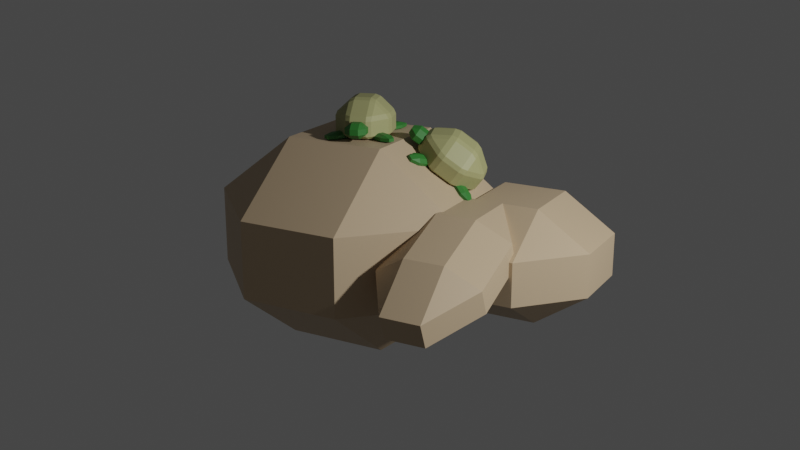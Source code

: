 # Source: turtles.blend  (saved by Blender 2.92.15; exported with 4.5.12 LTS)
import bpy
from mathutils import Matrix  # noqa: F401  (used for matrix-valued properties, if any)

bpy.ops.wm.read_factory_settings(use_empty=True)
scene = bpy.context.scene
scene.name = 'Scene'

# ---- collections
col_collection = bpy.data.collections.new('Collection'); scene.collection.children.link(col_collection)

# ---- materials (node trees are filled in below, after node groups)
mat_material_013 = bpy.data.materials.new('Material.013')
mat_material_013.use_transparent_shadow = False
mat_material_009 = bpy.data.materials.new('Material.009')
mat_material_009.use_transparent_shadow = False
mat_material_010 = bpy.data.materials.new('Material.010')
mat_material_010.use_transparent_shadow = False
mat_material_011 = bpy.data.materials.new('Material.011')
mat_material_011.use_transparent_shadow = False
mat_material_012 = bpy.data.materials.new('Material.012')
mat_material_012.use_transparent_shadow = False

# ---- material node trees
mat_material_013.use_nodes = True; mat_material_013.node_tree.nodes.clear()
_N = mat_material_013.node_tree.nodes; _L = mat_material_013.node_tree.links
n0 = _N.new('ShaderNodeOutputMaterial'); n0.name = 'Material Output'; n0.location = (300, 300)
n1 = _N.new('ShaderNodeBsdfPrincipled'); n1.name = 'Principled BSDF'; n1.location = (10, 300)
n1.distribution = 'GGX'
n1.subsurface_method = 'BURLEY'
n1.inputs[0].default_value = (0.5391, 0.404, 0.2588, 1.0)
n1.inputs[3].default_value = 1.45
n1.inputs[27].default_value = (0.0, 0.0, 0.0, 1.0)
n1.inputs[28].default_value = 1.0
_L.new(n1.outputs[0], n0.inputs[0])
n0.is_active_output = True
mat_material_009.use_nodes = True; mat_material_009.node_tree.nodes.clear()
_N = mat_material_009.node_tree.nodes; _L = mat_material_009.node_tree.links
n0 = _N.new('ShaderNodeBsdfPrincipled'); n0.name = 'Principled BSDF'; n0.location = (10, 300)
n0.distribution = 'GGX'
n0.subsurface_method = 'BURLEY'
n0.inputs[0].default_value = (0.3781, 0.3764, 0.1664, 1.0)
n0.inputs[3].default_value = 1.45
n0.inputs[27].default_value = (0.0, 0.0, 0.0, 1.0)
n0.inputs[28].default_value = 1.0
n1 = _N.new('ShaderNodeOutputMaterial'); n1.name = 'Material Output'; n1.location = (300, 300)
_L.new(n0.outputs[0], n1.inputs[0])
n1.is_active_output = True
mat_material_010.use_nodes = True; mat_material_010.node_tree.nodes.clear()
_N = mat_material_010.node_tree.nodes; _L = mat_material_010.node_tree.links
n0 = _N.new('ShaderNodeBsdfPrincipled'); n0.name = 'Principled BSDF'; n0.location = (10, 300)
n0.distribution = 'GGX'
n0.subsurface_method = 'BURLEY'
n0.inputs[0].default_value = (0.03181, 0.1882, 0.03098, 1.0)
n0.inputs[3].default_value = 1.45
n0.inputs[27].default_value = (0.0, 0.0, 0.0, 1.0)
n0.inputs[28].default_value = 1.0
n1 = _N.new('ShaderNodeOutputMaterial'); n1.name = 'Material Output'; n1.location = (300, 300)
_L.new(n0.outputs[0], n1.inputs[0])
n1.is_active_output = True
mat_material_011.use_nodes = True; mat_material_011.node_tree.nodes.clear()
_N = mat_material_011.node_tree.nodes; _L = mat_material_011.node_tree.links
n0 = _N.new('ShaderNodeBsdfPrincipled'); n0.name = 'Principled BSDF'; n0.location = (10, 300)
n0.distribution = 'GGX'
n0.subsurface_method = 'BURLEY'
n0.inputs[0].default_value = (0.03181, 0.1882, 0.03098, 1.0)
n0.inputs[3].default_value = 1.45
n0.inputs[27].default_value = (0.0, 0.0, 0.0, 1.0)
n0.inputs[28].default_value = 1.0
n1 = _N.new('ShaderNodeOutputMaterial'); n1.name = 'Material Output'; n1.location = (300, 300)
_L.new(n0.outputs[0], n1.inputs[0])
n1.is_active_output = True
mat_material_012.use_nodes = True; mat_material_012.node_tree.nodes.clear()
_N = mat_material_012.node_tree.nodes; _L = mat_material_012.node_tree.links
n0 = _N.new('ShaderNodeBsdfPrincipled'); n0.name = 'Principled BSDF'; n0.location = (10, 300)
n0.distribution = 'GGX'
n0.subsurface_method = 'BURLEY'
n0.inputs[0].default_value = (0.3781, 0.3764, 0.1664, 1.0)
n0.inputs[3].default_value = 1.45
n0.inputs[27].default_value = (0.0, 0.0, 0.0, 1.0)
n0.inputs[28].default_value = 1.0
n1 = _N.new('ShaderNodeOutputMaterial'); n1.name = 'Material Output'; n1.location = (300, 300)
_L.new(n0.outputs[0], n1.inputs[0])
n1.is_active_output = True

# ---- world
world_world = bpy.data.worlds.new('World'); scene.world = world_world
world_world.use_nodes = True; world_world.node_tree.nodes.clear()
_N = world_world.node_tree.nodes; _L = world_world.node_tree.links
n0 = _N.new('ShaderNodeOutputWorld'); n0.name = 'World Output'; n0.location = (300, 300)
n1 = _N.new('ShaderNodeBackground'); n1.name = 'Background'; n1.location = (10, 300)
n1.inputs[0].default_value = (0.05088, 0.05088, 0.05088, 1.0)
_L.new(n1.outputs[0], n0.inputs[0])
n0.is_active_output = True
world_world.color = (0.05088, 0.05088, 0.05088)
world_world.use_sun_shadow = False
world_world.sun_shadow_jitter_overblur = 0.0

# ---- cameras
cam_camera = bpy.data.cameras.new('Camera')
cam_camera.clip_end = 100.0
cam_camera.ortho_scale = 7.314

# ---- lights
light_light = bpy.data.lights.new('Light', 'POINT')
light_light.transmission_factor = 0.0
light_light.energy = 1000.0
light_light.shadow_soft_size = 0.1
light_light.shadow_maximum_resolution = 0.006
light_light.use_absolute_resolution = True

# ---- meshes
me_cube_004 = bpy.data.meshes.new('Cube.004')
me_cube_004.from_pydata([(-0.38, -0.38, -1.0), (-0.38, -1.0, -0.38), (-1.0, -0.38, -0.38), (-0.38, -1.0, 0.38), (-0.38, -0.38, 1.0), (-1.0, -0.38, 0.38), (-0.38, 0.38, -1.0), (-1.0, 0.38, -0.38), (-0.38, 1.0, -0.38), (-0.38, 0.38, 1.0), (-0.38, 1.0, 0.38), (-1.0, 0.38, 0.38), (0.38, -0.38, -1.0), (1.0, -0.38, -0.38), (0.38, -1.0, -0.38), (0.38, -0.38, 1.0), (0.38, -1.0, 0.38), (1.0, -0.38, 0.38), (0.38, 0.38, -1.0), (0.38, 1.0, -0.38), (1.0, 0.38, -0.38), (0.38, 0.38, 1.0), (1.0, 0.38, 0.38), (0.38, 1.0, 0.38)], [], [(14, 16, 3, 1), (20, 22, 17, 13), (21, 9, 4, 15), (2, 5, 11, 7), (8, 10, 23, 19), (0, 1, 2), (3, 4, 5), (6, 7, 8), (9, 10, 11), (12, 13, 14), (15, 16, 17), (18, 19, 20), (21, 22, 23), (6, 0, 2, 7), (1, 3, 5, 2), (4, 9, 11, 5), (10, 8, 7, 11), (18, 6, 8, 19), (9, 21, 23, 10), (22, 20, 19, 23), (12, 18, 20, 13), (21, 15, 17, 22), (16, 14, 13, 17), (0, 12, 14, 1), (15, 4, 3, 16), (6, 18, 12, 0)])
_uv = me_cube_004.uv_layers.new(name='UVMap')
_uv.uv.foreach_set('vector', [0.4525, 0.8275, 0.5475, 0.8275, 0.5475, 0.9225, 0.4525, 0.9225, 0.4525, 0.5775, 0.5475, 0.5775, 0.5475, 0.6725, 0.4525, 0.6725, 0.7025, 0.5775, 0.7975, 0.5775, 0.7975, 0.6725, 0.7025, 0.6725, 0.4525, 0.0775, 0.5475, 0.0775, 0.5475, 0.1725, 0.4525, 0.1725, 0.4525, 0.3275, 0.5475, 0.3275, 0.5475, 0.4225, 0.4525, 0.4225, 0.2025, 0.6725, 0.2025, 0.75, 0.125, 0.6725, 0.5475, 0.9225, 0.625, 0.9225, 0.5475, 1.0, 0.2025, 0.5775, 0.125, 0.5775, 0.2025, 0.5, 0.625, 0.3275, 0.625, 0.3275, 0.5475, 0.25, 0.2975, 0.6725, 0.375, 0.6725, 0.2975, 0.75, 0.625, 0.8275, 0.625, 0.8275, 0.5475, 0.75, 0.2975, 0.5775, 0.2975, 0.5, 0.375, 0.5775, 0.625, 0.5775, 0.625, 0.5775, 0.5475, 0.5, 0.2025, 0.5775, 0.2025, 0.6725, 0.125, 0.6725, 0.125, 0.5775, 0.4525, 0.0, 0.5475, 0.0, 0.5475, 0.0775, 0.4525, 0.0775, 0.625, 0.0775, 0.625, 0.1725, 0.5475, 0.1725, 0.5475, 0.0775, 0.5475, 0.3275, 0.4525, 0.3275, 0.4525, 0.1725, 0.5475, 0.1725, 0.2975, 0.5775, 0.2025, 0.5775, 0.2025, 0.5, 0.2975, 0.5, 0.625, 0.3275, 0.625, 0.4225, 0.5475, 0.4225, 0.5475, 0.3275, 0.5475, 0.5775, 0.4525, 0.5775, 0.4525, 0.4225, 0.5475, 0.4225, 0.2975, 0.6725, 0.2975, 0.5775, 0.4525, 0.5775, 0.4525, 0.6725, 0.7025, 0.5775, 0.7025, 0.6725, 0.5475, 0.6725, 0.5475, 0.5775, 0.5475, 0.8275, 0.4525, 0.8275, 0.4525, 0.6725, 0.5475, 0.6725, 0.2025, 0.6725, 0.2975, 0.6725, 0.2975, 0.75, 0.2025, 0.75, 0.625, 0.8275, 0.625, 0.9225, 0.5475, 0.9225, 0.5475, 0.8275, 0.2025, 0.5775, 0.2975, 0.5775, 0.2975, 0.6725, 0.2025, 0.6725])
me_cube_004.materials.append(mat_material_013)
me_cube_004.use_remesh_fix_poles = True
me_cube_004.use_remesh_preserve_attributes = False
me_cube_004.use_mirror_vertex_groups = False
me_cube_004.update()
me_cube_005 = bpy.data.meshes.new('Cube.005')
me_cube_005.from_pydata([(-0.38, -0.38, -1.0), (-0.38, -1.0, -0.38), (-1.0, -0.38, -0.38), (-0.38, -1.0, 0.38), (-0.38, -0.38, 1.0), (-1.0, -0.38, 0.38), (-0.38, 0.38, -1.0), (-1.0, 0.38, -0.38), (-0.38, 1.0, -0.38), (-0.38, 0.38, 1.0), (-0.38, 1.0, 0.38), (-1.0, 0.38, 0.38), (0.38, -0.38, -1.0), (1.0, -0.38, -0.38), (0.38, -1.0, -0.38), (0.38, -0.38, 1.0), (0.38, -1.0, 0.38), (1.0, -0.38, 0.38), (0.38, 0.38, -1.0), (0.38, 1.0, -0.38), (1.0, 0.38, -0.38), (0.38, 0.38, 1.0), (1.0, 0.38, 0.38), (0.38, 1.0, 0.38)], [], [(14, 16, 3, 1), (20, 22, 17, 13), (21, 9, 4, 15), (2, 5, 11, 7), (8, 10, 23, 19), (0, 1, 2), (3, 4, 5), (6, 7, 8), (9, 10, 11), (12, 13, 14), (15, 16, 17), (18, 19, 20), (21, 22, 23), (6, 0, 2, 7), (1, 3, 5, 2), (4, 9, 11, 5), (10, 8, 7, 11), (18, 6, 8, 19), (9, 21, 23, 10), (22, 20, 19, 23), (12, 18, 20, 13), (21, 15, 17, 22), (16, 14, 13, 17), (0, 12, 14, 1), (15, 4, 3, 16), (6, 18, 12, 0)])
_uv = me_cube_005.uv_layers.new(name='UVMap')
_uv.uv.foreach_set('vector', [0.4525, 0.8275, 0.5475, 0.8275, 0.5475, 0.9225, 0.4525, 0.9225, 0.4525, 0.5775, 0.5475, 0.5775, 0.5475, 0.6725, 0.4525, 0.6725, 0.7025, 0.5775, 0.7975, 0.5775, 0.7975, 0.6725, 0.7025, 0.6725, 0.4525, 0.0775, 0.5475, 0.0775, 0.5475, 0.1725, 0.4525, 0.1725, 0.4525, 0.3275, 0.5475, 0.3275, 0.5475, 0.4225, 0.4525, 0.4225, 0.2025, 0.6725, 0.2025, 0.75, 0.125, 0.6725, 0.5475, 0.9225, 0.625, 0.9225, 0.5475, 1.0, 0.2025, 0.5775, 0.125, 0.5775, 0.2025, 0.5, 0.625, 0.3275, 0.625, 0.3275, 0.5475, 0.25, 0.2975, 0.6725, 0.375, 0.6725, 0.2975, 0.75, 0.625, 0.8275, 0.625, 0.8275, 0.5475, 0.75, 0.2975, 0.5775, 0.2975, 0.5, 0.375, 0.5775, 0.625, 0.5775, 0.625, 0.5775, 0.5475, 0.5, 0.2025, 0.5775, 0.2025, 0.6725, 0.125, 0.6725, 0.125, 0.5775, 0.4525, 0.0, 0.5475, 0.0, 0.5475, 0.0775, 0.4525, 0.0775, 0.625, 0.0775, 0.625, 0.1725, 0.5475, 0.1725, 0.5475, 0.0775, 0.5475, 0.3275, 0.4525, 0.3275, 0.4525, 0.1725, 0.5475, 0.1725, 0.2975, 0.5775, 0.2025, 0.5775, 0.2025, 0.5, 0.2975, 0.5, 0.625, 0.3275, 0.625, 0.4225, 0.5475, 0.4225, 0.5475, 0.3275, 0.5475, 0.5775, 0.4525, 0.5775, 0.4525, 0.4225, 0.5475, 0.4225, 0.2975, 0.6725, 0.2975, 0.5775, 0.4525, 0.5775, 0.4525, 0.6725, 0.7025, 0.5775, 0.7025, 0.6725, 0.5475, 0.6725, 0.5475, 0.5775, 0.5475, 0.8275, 0.4525, 0.8275, 0.4525, 0.6725, 0.5475, 0.6725, 0.2025, 0.6725, 0.2975, 0.6725, 0.2975, 0.75, 0.2025, 0.75, 0.625, 0.8275, 0.625, 0.9225, 0.5475, 0.9225, 0.5475, 0.8275, 0.2025, 0.5775, 0.2975, 0.5775, 0.2975, 0.6725, 0.2025, 0.6725])
me_cube_005.materials.append(mat_material_013)
me_cube_005.use_remesh_fix_poles = True
me_cube_005.use_remesh_preserve_attributes = False
me_cube_005.use_mirror_vertex_groups = False
me_cube_005.update()
me_cube_006 = bpy.data.meshes.new('Cube.006')
me_cube_006.from_pydata([(-0.38, -0.38, -1.0), (-0.38, -1.0, -0.38), (-1.0, -0.38, -0.38), (-0.38, -1.0, 0.38), (-0.38, -0.38, 1.0), (-1.0, -0.38, 0.38), (-0.38, 0.38, -1.0), (-1.0, 0.38, -0.38), (-0.38, 1.0, -0.38), (-0.38, 0.38, 1.0), (-0.38, 1.0, 0.38), (-1.0, 0.38, 0.38), (0.38, -0.38, -1.0), (1.0, -0.38, -0.38), (0.38, -1.0, -0.38), (0.38, -0.38, 1.0), (0.38, -1.0, 0.38), (1.0, -0.38, 0.38), (0.38, 0.38, -1.0), (0.38, 1.0, -0.38), (1.0, 0.38, -0.38), (0.38, 0.38, 1.0), (1.0, 0.38, 0.38), (0.38, 1.0, 0.38)], [], [(14, 16, 3, 1), (20, 22, 17, 13), (21, 9, 4, 15), (2, 5, 11, 7), (8, 10, 23, 19), (0, 1, 2), (3, 4, 5), (6, 7, 8), (9, 10, 11), (12, 13, 14), (15, 16, 17), (18, 19, 20), (21, 22, 23), (6, 0, 2, 7), (1, 3, 5, 2), (4, 9, 11, 5), (10, 8, 7, 11), (18, 6, 8, 19), (9, 21, 23, 10), (22, 20, 19, 23), (12, 18, 20, 13), (21, 15, 17, 22), (16, 14, 13, 17), (0, 12, 14, 1), (15, 4, 3, 16), (6, 18, 12, 0)])
_uv = me_cube_006.uv_layers.new(name='UVMap')
_uv.uv.foreach_set('vector', [0.4525, 0.8275, 0.5475, 0.8275, 0.5475, 0.9225, 0.4525, 0.9225, 0.4525, 0.5775, 0.5475, 0.5775, 0.5475, 0.6725, 0.4525, 0.6725, 0.7025, 0.5775, 0.7975, 0.5775, 0.7975, 0.6725, 0.7025, 0.6725, 0.4525, 0.0775, 0.5475, 0.0775, 0.5475, 0.1725, 0.4525, 0.1725, 0.4525, 0.3275, 0.5475, 0.3275, 0.5475, 0.4225, 0.4525, 0.4225, 0.2025, 0.6725, 0.2025, 0.75, 0.125, 0.6725, 0.5475, 0.9225, 0.625, 0.9225, 0.5475, 1.0, 0.2025, 0.5775, 0.125, 0.5775, 0.2025, 0.5, 0.625, 0.3275, 0.625, 0.3275, 0.5475, 0.25, 0.2975, 0.6725, 0.375, 0.6725, 0.2975, 0.75, 0.625, 0.8275, 0.625, 0.8275, 0.5475, 0.75, 0.2975, 0.5775, 0.2975, 0.5, 0.375, 0.5775, 0.625, 0.5775, 0.625, 0.5775, 0.5475, 0.5, 0.2025, 0.5775, 0.2025, 0.6725, 0.125, 0.6725, 0.125, 0.5775, 0.4525, 0.0, 0.5475, 0.0, 0.5475, 0.0775, 0.4525, 0.0775, 0.625, 0.0775, 0.625, 0.1725, 0.5475, 0.1725, 0.5475, 0.0775, 0.5475, 0.3275, 0.4525, 0.3275, 0.4525, 0.1725, 0.5475, 0.1725, 0.2975, 0.5775, 0.2025, 0.5775, 0.2025, 0.5, 0.2975, 0.5, 0.625, 0.3275, 0.625, 0.4225, 0.5475, 0.4225, 0.5475, 0.3275, 0.5475, 0.5775, 0.4525, 0.5775, 0.4525, 0.4225, 0.5475, 0.4225, 0.2975, 0.6725, 0.2975, 0.5775, 0.4525, 0.5775, 0.4525, 0.6725, 0.7025, 0.5775, 0.7025, 0.6725, 0.5475, 0.6725, 0.5475, 0.5775, 0.5475, 0.8275, 0.4525, 0.8275, 0.4525, 0.6725, 0.5475, 0.6725, 0.2025, 0.6725, 0.2975, 0.6725, 0.2975, 0.75, 0.2025, 0.75, 0.625, 0.8275, 0.625, 0.9225, 0.5475, 0.9225, 0.5475, 0.8275, 0.2025, 0.5775, 0.2975, 0.5775, 0.2975, 0.6725, 0.2025, 0.6725])
me_cube_006.materials.append(mat_material_013)
me_cube_006.use_remesh_fix_poles = True
me_cube_006.use_remesh_preserve_attributes = False
me_cube_006.use_mirror_vertex_groups = False
me_cube_006.update()
me_cube_016 = bpy.data.meshes.new('Cube.016')
me_cube_016.from_pydata([(-4.566, -0.2749, -4.135), (-4.979, 0.4024, -4.003), (-4.66, 0.4024, -4.405), (-2.641, 0.4024, -5.506), (-1.942, 0.4024, -5.66), (-2.198, -0.2749, -5.426), (-4.66, 4.195, -4.405), (-4.979, 4.195, -4.003), (-4.696, 5.352, -3.997), (-4.287, 5.426, -4.423), (-2.78, 8.593, -3.956), (-2.097, 9.072, -3.941), (-2.06, 8.593, -4.349), (-2.785, 7.966, -4.39), (-2.641, 4.195, -5.506), (-2.704, 5.426, -5.286), (-1.957, 5.352, -5.491), (-1.942, 4.195, -5.66), (0.9682, 0.4024, -5.428), (0.513, -0.2749, -5.368), (0.3, 0.4024, -5.611), (2.64, -0.2749, -3.98), (2.781, 0.4024, -4.245), (3.028, 0.4024, -3.831), (0.1819, 8.593, -4.301), (0.1452, 9.072, -3.893), (0.8287, 8.593, -3.878), (0.9115, 7.966, -4.311), (2.745, 5.352, -3.837), (3.028, 4.195, -3.831), (2.781, 4.195, -4.245), (2.413, 5.426, -4.279), (0.2848, 5.352, -5.443), (0.9921, 5.426, -5.206), (0.9682, 4.195, -5.428), (0.3, 4.195, -5.611), (-3.04, 0.4024, -1.07), (-2.585, -0.2749, -1.13), (-2.372, 0.4024, -0.8866), (-4.712, -0.2749, -2.518), (-4.853, 0.4024, -2.253), (-5.1, 0.4024, -2.667), (-2.254, 8.593, -2.198), (-2.217, 9.072, -2.605), (-2.901, 8.593, -2.62), (-2.983, 7.966, -2.187), (-4.817, 5.352, -2.661), (-5.1, 4.195, -2.667), (-4.853, 4.195, -2.253), (-4.485, 5.426, -2.219), (-2.357, 5.352, -1.055), (-3.064, 5.426, -1.292), (-3.04, 4.195, -1.07), (-2.372, 4.195, -0.8866), (2.588, 0.4024, -2.093), (2.494, -0.2749, -2.364), (2.907, 0.4024, -2.495), (0.1261, -0.2749, -1.072), (0.5687, 0.4024, -0.9925), (-0.1299, 0.4024, -0.8385), (0.7083, 8.593, -2.542), (0.02483, 9.072, -2.557), (-0.01186, 8.593, -2.149), (0.713, 7.966, -2.108), (-0.1147, 5.352, -1.007), (-0.1299, 4.195, -0.8385), (0.5687, 4.195, -0.9925), (0.6324, 5.426, -1.213), (2.624, 5.352, -2.501), (2.215, 5.426, -2.075), (2.588, 4.195, -2.093), (2.907, 4.195, -2.495)], [], [(4, 17, 35, 20), (62, 42, 50, 64), (30, 22, 18, 34), (9, 13, 15), (27, 31, 33), (44, 10, 8, 46), (26, 60, 68, 28), (66, 58, 54, 70), (41, 47, 7, 1), (61, 25, 11, 43), (23, 29, 71, 56), (48, 40, 36, 52), (63, 67, 69), (45, 49, 51), (59, 65, 53, 38), (12, 24, 32, 16), (2, 6, 14, 3), (0, 1, 2), (3, 4, 5), (6, 7, 8, 9), (10, 11, 12, 13), (14, 15, 16, 17), (18, 19, 20), (21, 22, 23), (24, 25, 26, 27), (28, 29, 30, 31), (32, 33, 34, 35), (36, 37, 38), (39, 40, 41), (42, 43, 44, 45), (46, 47, 48, 49), (50, 51, 52, 53), (54, 55, 56), (57, 58, 59), (60, 61, 62, 63), (64, 65, 66, 67), (68, 69, 70, 71), (2, 3, 5, 0), (14, 6, 9, 15), (8, 10, 13, 9), (12, 16, 15, 13), (18, 22, 21, 19), (32, 24, 27, 33), (26, 28, 31, 27), (30, 34, 33, 31), (36, 40, 39, 37), (50, 42, 45, 51), (44, 46, 49, 45), (48, 52, 51, 49), (54, 58, 57, 55), (68, 60, 63, 69), (62, 64, 67, 63), (66, 70, 69, 67), (4, 20, 19, 5), (1, 7, 6, 2), (17, 4, 3, 14), (11, 25, 24, 12), (35, 17, 16, 32), (29, 23, 22, 30), (20, 35, 34, 18), (23, 56, 55, 21), (25, 61, 60, 26), (71, 29, 28, 68), (65, 59, 58, 66), (56, 71, 70, 54), (59, 38, 37, 57), (61, 43, 42, 62), (53, 65, 64, 50), (47, 41, 40, 48), (38, 53, 52, 36), (41, 1, 0, 39), (43, 11, 10, 44), (7, 47, 46, 8), (0, 5, 19, 21, 55, 57, 37, 39)])
_uv = me_cube_016.uv_layers.new(name='UVMap')
_uv.uv.foreach_set('vector', [0.465, 0.09, 0.535, 0.09, 0.535, 0.16, 0.465, 0.16, 0.6848, 0.59, 0.6848, 0.66, 0.5652, 0.66, 0.5652, 0.59, 0.535, 0.3098, 0.465, 0.3098, 0.465, 0.1902, 0.535, 0.1902, 0.5577, 0.9327, 0.6046, 0.9327, 0.5577, 0.9796, 0.6148, 0.3173, 0.6148, 0.3173, 0.5679, 0.2704, 0.6162, 0.84, 0.6162, 0.91, 0.5563, 0.91, 0.5563, 0.84, 0.6162, 0.34, 0.6162, 0.41, 0.5563, 0.41, 0.5563, 0.34, 0.535, 0.5598, 0.465, 0.5598, 0.465, 0.4402, 0.535, 0.4402, 0.465, 0.84, 0.535, 0.84, 0.535, 0.91, 0.465, 0.91, 0.715, 0.59, 0.785, 0.59, 0.785, 0.66, 0.715, 0.66, 0.465, 0.34, 0.535, 0.34, 0.535, 0.41, 0.465, 0.41, 0.535, 0.8098, 0.465, 0.8098, 0.465, 0.6902, 0.535, 0.6902, 0.6148, 0.5673, 0.6148, 0.5673, 0.5679, 0.5204, 0.6148, 0.8173, 0.6148, 0.8173, 0.5679, 0.7704, 0.465, 0.59, 0.535, 0.59, 0.535, 0.66, 0.465, 0.66, 0.6162, 0.09, 0.6162, 0.16, 0.5563, 0.16, 0.5563, 0.09, 0.465, 0.008839, 0.535, 0.008839, 0.535, 0.06866, 0.465, 0.06866, 0.4525, 0.8417, 0.4525, 0.91, 0.4525, 0.8261, 0.4525, 0.1739, 0.4525, 0.09, 0.4525, 0.1174, 0.535, 0.008839, 0.535, 0.0, 0.5475, 0.0, 0.5475, 0.01531, 0.6203, 0.9142, 0.625, 0.9225, 0.6162, 0.9313, 0.6097, 0.9378, 0.535, 0.06866, 0.5475, 0.0775, 0.5475, 0.09, 0.5475, 0.09, 0.465, 0.1902, 0.4525, 0.1977, 0.465, 0.16, 0.4525, 0.3356, 0.465, 0.3098, 0.465, 0.34, 0.6162, 0.16, 0.625, 0.16, 0.625, 0.1725, 0.6097, 0.1725, 0.5563, 0.3312, 0.535, 0.3275, 0.535, 0.3275, 0.5475, 0.2969, 0.5563, 0.16, 0.5475, 0.1725, 0.535, 0.1725, 0.535, 0.1725, 0.465, 0.6902, 0.4525, 0.6644, 0.465, 0.66, 0.4525, 0.8023, 0.465, 0.8098, 0.465, 0.84, 0.6268, 0.8187, 0.625, 0.84, 0.625, 0.84, 0.6097, 0.8275, 0.5563, 0.84, 0.5475, 0.84, 0.535, 0.8275, 0.5475, 0.8275, 0.5563, 0.6688, 0.5475, 0.7031, 0.535, 0.6725, 0.535, 0.6725, 0.465, 0.4402, 0.4525, 0.4291, 0.465, 0.41, 0.4525, 0.5709, 0.465, 0.5598, 0.465, 0.59, 0.6162, 0.41, 0.625, 0.41, 0.625, 0.4225, 0.6097, 0.4225, 0.5563, 0.5812, 0.535, 0.5775, 0.535, 0.5775, 0.5475, 0.5469, 0.5563, 0.41, 0.5475, 0.4225, 0.535, 0.4225, 0.535, 0.4225, 0.4525, 0.8261, 0.4525, 0.1739, 0.4525, 0.1583, 0.4525, 0.8417, 0.535, 0.06866, 0.535, 0.008839, 0.5475, 0.01531, 0.5475, 0.06219, 0.5563, 0.91, 0.6162, 0.91, 0.6046, 0.9327, 0.5577, 0.9327, 0.6162, 0.9313, 0.5563, 0.9912, 0.5577, 0.9796, 0.6046, 0.9327, 0.465, 0.1902, 0.465, 0.3098, 0.4525, 0.3356, 0.4525, 0.1977, 0.5563, 0.16, 0.6162, 0.16, 0.6097, 0.1725, 0.5628, 0.1725, 0.6162, 0.34, 0.5563, 0.34, 0.5628, 0.3275, 0.6097, 0.3275, 0.535, 0.3098, 0.535, 0.1902, 0.5475, 0.2031, 0.5475, 0.2969, 0.465, 0.6902, 0.465, 0.8098, 0.4525, 0.8023, 0.4525, 0.6644, 0.5652, 0.66, 0.6848, 0.66, 0.6719, 0.6725, 0.5781, 0.6725, 0.6162, 0.84, 0.5563, 0.84, 0.5628, 0.8275, 0.6097, 0.8275, 0.535, 0.8098, 0.535, 0.6902, 0.5475, 0.7031, 0.5475, 0.7969, 0.465, 0.4402, 0.465, 0.5598, 0.4525, 0.5709, 0.4525, 0.4291, 0.5563, 0.41, 0.6162, 0.41, 0.6097, 0.4225, 0.5628, 0.4225, 0.6848, 0.59, 0.5652, 0.59, 0.5781, 0.5775, 0.6719, 0.5775, 0.535, 0.5598, 0.535, 0.4402, 0.5475, 0.4531, 0.5475, 0.5469, 0.465, 0.09, 0.465, 0.16, 0.4525, 0.1977, 0.4525, 0.1583, 0.465, 0.0, 0.535, 0.0, 0.535, 0.008839, 0.465, 0.008839, 0.535, 0.09, 0.465, 0.09, 0.465, 0.06866, 0.535, 0.06866, 0.625, 0.09, 0.625, 0.16, 0.6162, 0.16, 0.6162, 0.09, 0.535, 0.16, 0.535, 0.09, 0.5563, 0.09, 0.5563, 0.16, 0.535, 0.34, 0.465, 0.34, 0.465, 0.3098, 0.535, 0.3098, 0.465, 0.16, 0.535, 0.16, 0.535, 0.1902, 0.465, 0.1902, 0.465, 0.34, 0.465, 0.41, 0.4525, 0.4291, 0.4525, 0.3356, 0.625, 0.34, 0.625, 0.41, 0.6162, 0.41, 0.6162, 0.34, 0.535, 0.41, 0.535, 0.34, 0.5563, 0.34, 0.5563, 0.41, 0.535, 0.59, 0.465, 0.59, 0.465, 0.5598, 0.535, 0.5598, 0.465, 0.41, 0.535, 0.41, 0.535, 0.4402, 0.465, 0.4402, 0.465, 0.59, 0.465, 0.66, 0.4525, 0.6644, 0.4525, 0.5709, 0.715, 0.59, 0.715, 0.66, 0.6848, 0.66, 0.6848, 0.59, 0.535, 0.66, 0.535, 0.59, 0.5652, 0.59, 0.5652, 0.66, 0.535, 0.84, 0.465, 0.84, 0.465, 0.8098, 0.535, 0.8098, 0.465, 0.66, 0.535, 0.66, 0.535, 0.6902, 0.465, 0.6902, 0.465, 0.84, 0.465, 0.91, 0.4525, 0.8417, 0.4525, 0.8023, 0.625, 0.84, 0.625, 0.91, 0.6162, 0.91, 0.6162, 0.84, 0.535, 0.91, 0.535, 0.84, 0.5563, 0.84, 0.5563, 0.91, 0.4525, 0.8417, 0.4525, 0.1583, 0.4525, 0.1977, 0.4525, 0.3356, 0.4525, 0.4291, 0.4525, 0.5709, 0.4525, 0.6644, 0.4525, 0.8023])
me_cube_016.materials.append(mat_material_009)
me_cube_016.use_remesh_fix_poles = True
me_cube_016.use_remesh_preserve_attributes = False
me_cube_016.use_mirror_vertex_groups = False
me_cube_016.update()
me_cube_017 = bpy.data.meshes.new('Cube.017')
me_cube_017.from_pydata([(1.183, -0.4, -4.008), (2.038, -1.0, -4.438), (2.469, -0.4, -4.234), (3.178, -1.0, -5.013), (4.033, -0.4, -5.444), (3.609, -0.4, -4.809), (1.183, 0.4, -4.008), (2.469, 0.4, -4.234), (2.038, 1.0, -4.438), (4.033, 0.4, -5.444), (3.178, 1.0, -5.013), (3.609, 0.4, -4.809), (0.6084, -0.4, -4.28), (1.033, -0.4, -4.915), (1.463, -1.0, -4.711), (3.459, -0.4, -5.716), (2.604, -1.0, -5.285), (2.173, -0.4, -5.489), (0.6084, 0.4, -4.28), (1.463, 1.0, -4.711), (1.033, 0.4, -4.915), (3.459, 0.4, -5.716), (2.173, 0.4, -5.489), (2.604, 1.0, -5.285), (3.757, -0.4, -0.8419), (2.875, -1.0, -1.26), (3.293, -0.4, -1.47), (1.699, -1.0, -1.817), (0.8176, -0.4, -2.234), (2.117, -0.4, -2.027), (3.757, 0.4, -0.8419), (3.293, 0.4, -1.47), (2.875, 1.0, -1.26), (0.8176, 0.4, -2.234), (1.699, 1.0, -1.817), (2.117, 0.4, -2.027), (3.2, -0.4, -0.5613), (1.9, -0.4, -0.7686), (2.318, -1.0, -0.979), (0.2606, -0.4, -1.954), (1.142, -1.0, -1.536), (0.7247, -0.4, -1.326), (3.2, 0.4, -0.5613), (2.318, 1.0, -0.979), (1.9, 0.4, -0.7686), (0.2606, 0.4, -1.954), (0.7247, 0.4, -1.326), (1.142, 1.0, -1.536), (-3.062, -0.4, -2.385), (-3.917, -1.0, -1.954), (-4.348, -0.4, -2.158), (-5.057, -1.0, -1.38), (-5.912, -0.4, -0.9494), (-5.488, -0.4, -1.584), (-3.062, 0.4, -2.385), (-4.348, 0.4, -2.158), (-3.917, 1.0, -1.954), (-5.912, 0.4, -0.9494), (-5.057, 1.0, -1.38), (-5.488, 0.4, -1.584), (-2.488, -0.4, -2.113), (-2.912, -0.4, -1.478), (-3.343, -1.0, -1.682), (-5.338, -0.4, -0.6773), (-4.483, -1.0, -1.108), (-4.052, -0.4, -0.904), (-2.488, 0.4, -2.113), (-3.343, 1.0, -1.682), (-2.912, 0.4, -1.478), (-5.338, 0.4, -0.6773), (-4.052, 0.4, -0.904), (-4.483, 1.0, -1.108), (-5.636, -0.4, -5.551), (-4.754, -1.0, -5.133), (-5.172, -0.4, -4.923), (-3.579, -1.0, -4.576), (-2.697, -0.4, -4.159), (-3.996, -0.4, -4.366), (-5.636, 0.4, -5.551), (-5.172, 0.4, -4.923), (-4.754, 1.0, -5.133), (-2.697, 0.4, -4.159), (-3.579, 1.0, -4.576), (-3.996, 0.4, -4.366), (-5.079, -0.4, -5.832), (-3.78, -0.4, -5.624), (-4.197, -1.0, -5.414), (-2.14, -0.4, -4.439), (-3.022, -1.0, -4.857), (-2.604, -0.4, -5.067), (-5.079, 0.4, -5.832), (-4.197, 1.0, -5.414), (-3.78, 0.4, -5.624), (-2.14, 0.4, -4.439), (-2.604, 0.4, -5.067), (-3.022, 1.0, -4.857)], [], [(14, 16, 3, 1), (20, 22, 17, 13), (21, 9, 4, 15), (2, 5, 11, 7), (8, 10, 23, 19), (0, 1, 2), (3, 4, 5), (6, 7, 8), (9, 10, 11), (12, 13, 14), (15, 16, 17), (18, 19, 20), (21, 22, 23), (6, 0, 2, 7), (1, 3, 5, 2), (4, 9, 11, 5), (10, 8, 7, 11), (18, 6, 8, 19), (9, 21, 23, 10), (22, 20, 19, 23), (12, 18, 20, 13), (21, 15, 17, 22), (16, 14, 13, 17), (0, 12, 14, 1), (15, 4, 3, 16), (6, 18, 12, 0), (38, 40, 27, 25), (44, 46, 41, 37), (45, 33, 28, 39), (26, 29, 35, 31), (32, 34, 47, 43), (24, 25, 26), (27, 28, 29), (30, 31, 32), (33, 34, 35), (36, 37, 38), (39, 40, 41), (42, 43, 44), (45, 46, 47), (30, 24, 26, 31), (25, 27, 29, 26), (28, 33, 35, 29), (34, 32, 31, 35), (42, 30, 32, 43), (33, 45, 47, 34), (46, 44, 43, 47), (36, 42, 44, 37), (45, 39, 41, 46), (40, 38, 37, 41), (24, 36, 38, 25), (39, 28, 27, 40), (30, 42, 36, 24), (62, 64, 51, 49), (68, 70, 65, 61), (69, 57, 52, 63), (50, 53, 59, 55), (56, 58, 71, 67), (48, 49, 50), (51, 52, 53), (54, 55, 56), (57, 58, 59), (60, 61, 62), (63, 64, 65), (66, 67, 68), (69, 70, 71), (54, 48, 50, 55), (49, 51, 53, 50), (52, 57, 59, 53), (58, 56, 55, 59), (66, 54, 56, 67), (57, 69, 71, 58), (70, 68, 67, 71), (60, 66, 68, 61), (69, 63, 65, 70), (64, 62, 61, 65), (48, 60, 62, 49), (63, 52, 51, 64), (54, 66, 60, 48), (86, 88, 75, 73), (92, 94, 89, 85), (93, 81, 76, 87), (74, 77, 83, 79), (80, 82, 95, 91), (72, 73, 74), (75, 76, 77), (78, 79, 80), (81, 82, 83), (84, 85, 86), (87, 88, 89), (90, 91, 92), (93, 94, 95), (78, 72, 74, 79), (73, 75, 77, 74), (76, 81, 83, 77), (82, 80, 79, 83), (90, 78, 80, 91), (81, 93, 95, 82), (94, 92, 91, 95), (84, 90, 92, 85), (93, 87, 89, 94), (88, 86, 85, 89), (72, 84, 86, 73), (87, 76, 75, 88), (78, 90, 84, 72)])
_uv = me_cube_017.uv_layers.new(name='UVMap')
_uv.uv.foreach_set('vector', [0.45, 0.825, 0.55, 0.825, 0.55, 0.925, 0.45, 0.925, 0.45, 0.575, 0.55, 0.575, 0.55, 0.675, 0.45, 0.675, 0.7, 0.575, 0.8, 0.575, 0.8, 0.675, 0.7, 0.675, 0.45, 0.075, 0.55, 0.075, 0.55, 0.175, 0.45, 0.175, 0.45, 0.325, 0.55, 0.325, 0.55, 0.425, 0.45, 0.425, 0.2, 0.675, 0.2, 0.75, 0.125, 0.675, 0.55, 0.925, 0.625, 0.925, 0.55, 1.0, 0.2, 0.575, 0.125, 0.575, 0.2, 0.5, 0.625, 0.325, 0.625, 0.325, 0.55, 0.25, 0.3, 0.675, 0.375, 0.675, 0.3, 0.75, 0.625, 0.825, 0.625, 0.825, 0.55, 0.75, 0.3, 0.575, 0.3, 0.5, 0.375, 0.575, 0.625, 0.575, 0.625, 0.575, 0.55, 0.5, 0.2, 0.575, 0.2, 0.675, 0.125, 0.675, 0.125, 0.575, 0.45, 0.0, 0.55, 0.0, 0.55, 0.075, 0.45, 0.075, 0.625, 0.075, 0.625, 0.175, 0.55, 0.175, 0.55, 0.075, 0.55, 0.325, 0.45, 0.325, 0.45, 0.175, 0.55, 0.175, 0.3, 0.575, 0.2, 0.575, 0.2, 0.5, 0.3, 0.5, 0.625, 0.325, 0.625, 0.425, 0.55, 0.425, 0.55, 0.325, 0.55, 0.575, 0.45, 0.575, 0.45, 0.425, 0.55, 0.425, 0.3, 0.675, 0.3, 0.575, 0.45, 0.575, 0.45, 0.675, 0.7, 0.575, 0.7, 0.675, 0.55, 0.675, 0.55, 0.575, 0.55, 0.825, 0.45, 0.825, 0.45, 0.675, 0.55, 0.675, 0.2, 0.675, 0.3, 0.675, 0.3, 0.75, 0.2, 0.75, 0.625, 0.825, 0.625, 0.925, 0.55, 0.925, 0.55, 0.825, 0.2, 0.575, 0.3, 0.575, 0.3, 0.675, 0.2, 0.675, 0.45, 0.825, 0.55, 0.825, 0.55, 0.925, 0.45, 0.925, 0.45, 0.575, 0.55, 0.575, 0.55, 0.675, 0.45, 0.675, 0.7, 0.575, 0.8, 0.575, 0.8, 0.675, 0.7, 0.675, 0.45, 0.075, 0.55, 0.075, 0.55, 0.175, 0.45, 0.175, 0.45, 0.325, 0.55, 0.325, 0.55, 0.425, 0.45, 0.425, 0.2, 0.675, 0.2, 0.75, 0.125, 0.675, 0.55, 0.925, 0.625, 0.925, 0.55, 1.0, 0.2, 0.575, 0.125, 0.575, 0.2, 0.5, 0.625, 0.325, 0.625, 0.325, 0.55, 0.25, 0.3, 0.675, 0.375, 0.675, 0.3, 0.75, 0.625, 0.825, 0.625, 0.825, 0.55, 0.75, 0.3, 0.575, 0.3, 0.5, 0.375, 0.575, 0.625, 0.575, 0.625, 0.575, 0.55, 0.5, 0.2, 0.575, 0.2, 0.675, 0.125, 0.675, 0.125, 0.575, 0.45, 0.0, 0.55, 0.0, 0.55, 0.075, 0.45, 0.075, 0.625, 0.075, 0.625, 0.175, 0.55, 0.175, 0.55, 0.075, 0.55, 0.325, 0.45, 0.325, 0.45, 0.175, 0.55, 0.175, 0.3, 0.575, 0.2, 0.575, 0.2, 0.5, 0.3, 0.5, 0.625, 0.325, 0.625, 0.425, 0.55, 0.425, 0.55, 0.325, 0.55, 0.575, 0.45, 0.575, 0.45, 0.425, 0.55, 0.425, 0.3, 0.675, 0.3, 0.575, 0.45, 0.575, 0.45, 0.675, 0.7, 0.575, 0.7, 0.675, 0.55, 0.675, 0.55, 0.575, 0.55, 0.825, 0.45, 0.825, 0.45, 0.675, 0.55, 0.675, 0.2, 0.675, 0.3, 0.675, 0.3, 0.75, 0.2, 0.75, 0.625, 0.825, 0.625, 0.925, 0.55, 0.925, 0.55, 0.825, 0.2, 0.575, 0.3, 0.575, 0.3, 0.675, 0.2, 0.675, 0.45, 0.825, 0.55, 0.825, 0.55, 0.925, 0.45, 0.925, 0.45, 0.575, 0.55, 0.575, 0.55, 0.675, 0.45, 0.675, 0.7, 0.575, 0.8, 0.575, 0.8, 0.675, 0.7, 0.675, 0.45, 0.075, 0.55, 0.075, 0.55, 0.175, 0.45, 0.175, 0.45, 0.325, 0.55, 0.325, 0.55, 0.425, 0.45, 0.425, 0.2, 0.675, 0.2, 0.75, 0.125, 0.675, 0.55, 0.925, 0.625, 0.925, 0.55, 1.0, 0.2, 0.575, 0.125, 0.575, 0.2, 0.5, 0.625, 0.325, 0.625, 0.325, 0.55, 0.25, 0.3, 0.675, 0.375, 0.675, 0.3, 0.75, 0.625, 0.825, 0.625, 0.825, 0.55, 0.75, 0.3, 0.575, 0.3, 0.5, 0.375, 0.575, 0.625, 0.575, 0.625, 0.575, 0.55, 0.5, 0.2, 0.575, 0.2, 0.675, 0.125, 0.675, 0.125, 0.575, 0.45, 0.0, 0.55, 0.0, 0.55, 0.075, 0.45, 0.075, 0.625, 0.075, 0.625, 0.175, 0.55, 0.175, 0.55, 0.075, 0.55, 0.325, 0.45, 0.325, 0.45, 0.175, 0.55, 0.175, 0.3, 0.575, 0.2, 0.575, 0.2, 0.5, 0.3, 0.5, 0.625, 0.325, 0.625, 0.425, 0.55, 0.425, 0.55, 0.325, 0.55, 0.575, 0.45, 0.575, 0.45, 0.425, 0.55, 0.425, 0.3, 0.675, 0.3, 0.575, 0.45, 0.575, 0.45, 0.675, 0.7, 0.575, 0.7, 0.675, 0.55, 0.675, 0.55, 0.575, 0.55, 0.825, 0.45, 0.825, 0.45, 0.675, 0.55, 0.675, 0.2, 0.675, 0.3, 0.675, 0.3, 0.75, 0.2, 0.75, 0.625, 0.825, 0.625, 0.925, 0.55, 0.925, 0.55, 0.825, 0.2, 0.575, 0.3, 0.575, 0.3, 0.675, 0.2, 0.675, 0.45, 0.825, 0.55, 0.825, 0.55, 0.925, 0.45, 0.925, 0.45, 0.575, 0.55, 0.575, 0.55, 0.675, 0.45, 0.675, 0.7, 0.575, 0.8, 0.575, 0.8, 0.675, 0.7, 0.675, 0.45, 0.075, 0.55, 0.075, 0.55, 0.175, 0.45, 0.175, 0.45, 0.325, 0.55, 0.325, 0.55, 0.425, 0.45, 0.425, 0.2, 0.675, 0.2, 0.75, 0.125, 0.675, 0.55, 0.925, 0.625, 0.925, 0.55, 1.0, 0.2, 0.575, 0.125, 0.575, 0.2, 0.5, 0.625, 0.325, 0.625, 0.325, 0.55, 0.25, 0.3, 0.675, 0.375, 0.675, 0.3, 0.75, 0.625, 0.825, 0.625, 0.825, 0.55, 0.75, 0.3, 0.575, 0.3, 0.5, 0.375, 0.575, 0.625, 0.575, 0.625, 0.575, 0.55, 0.5, 0.2, 0.575, 0.2, 0.675, 0.125, 0.675, 0.125, 0.575, 0.45, 0.0, 0.55, 0.0, 0.55, 0.075, 0.45, 0.075, 0.625, 0.075, 0.625, 0.175, 0.55, 0.175, 0.55, 0.075, 0.55, 0.325, 0.45, 0.325, 0.45, 0.175, 0.55, 0.175, 0.3, 0.575, 0.2, 0.575, 0.2, 0.5, 0.3, 0.5, 0.625, 0.325, 0.625, 0.425, 0.55, 0.425, 0.55, 0.325, 0.55, 0.575, 0.45, 0.575, 0.45, 0.425, 0.55, 0.425, 0.3, 0.675, 0.3, 0.575, 0.45, 0.575, 0.45, 0.675, 0.7, 0.575, 0.7, 0.675, 0.55, 0.675, 0.55, 0.575, 0.55, 0.825, 0.45, 0.825, 0.45, 0.675, 0.55, 0.675, 0.2, 0.675, 0.3, 0.675, 0.3, 0.75, 0.2, 0.75, 0.625, 0.825, 0.625, 0.925, 0.55, 0.925, 0.55, 0.825, 0.2, 0.575, 0.3, 0.575, 0.3, 0.675, 0.2, 0.675])
me_cube_017.materials.append(mat_material_010)
me_cube_017.use_remesh_fix_poles = True
me_cube_017.use_remesh_preserve_attributes = False
me_cube_017.use_mirror_vertex_groups = False
me_cube_017.update()
me_cube_018 = bpy.data.meshes.new('Cube.018')
me_cube_018.from_pydata([(-1.828, 0.3776, -0.8235), (-2.761, 1.569, -0.8435), (-1.788, 1.569, -1.27), (-2.761, 3.029, -0.8435), (-1.828, 4.22, -0.8235), (-1.788, 3.029, -1.27), (-0.6833, 0.3776, -0.7988), (-0.6431, 1.569, -1.245), (0.2503, 1.569, -0.7788), (-0.6833, 4.22, -0.7988), (0.2503, 3.029, -0.7788), (-0.6431, 3.029, -1.245), (-1.877, 0.3776, -0.2761), (-1.917, 1.569, 0.1704), (-2.811, 1.569, -0.2962), (-1.877, 4.22, -0.2761), (-2.811, 3.029, -0.2962), (-1.917, 3.029, 0.1704), (-0.7326, 0.3776, -0.2515), (0.201, 1.569, -0.2315), (-0.7728, 1.569, 0.195), (-0.7326, 4.22, -0.2515), (-0.7728, 3.029, 0.195), (0.201, 3.029, -0.2315)], [], [(14, 16, 3, 1), (20, 22, 17, 13), (21, 9, 4, 15), (2, 5, 11, 7), (8, 10, 23, 19), (0, 1, 2), (3, 4, 5), (6, 7, 8), (9, 10, 11), (12, 13, 14), (15, 16, 17), (18, 19, 20), (21, 22, 23), (6, 0, 2, 7), (1, 3, 5, 2), (4, 9, 11, 5), (10, 8, 7, 11), (18, 6, 8, 19), (9, 21, 23, 10), (22, 20, 19, 23), (12, 18, 20, 13), (21, 15, 17, 22), (16, 14, 13, 17), (0, 12, 14, 1), (15, 4, 3, 16), (6, 18, 12, 0)])
_uv = me_cube_018.uv_layers.new(name='UVMap')
_uv.uv.foreach_set('vector', [0.4525, 0.8275, 0.5475, 0.8275, 0.5475, 0.9225, 0.4525, 0.9225, 0.4525, 0.5775, 0.5475, 0.5775, 0.5475, 0.6725, 0.4525, 0.6725, 0.7025, 0.5775, 0.7975, 0.5775, 0.7975, 0.6725, 0.7025, 0.6725, 0.4525, 0.0775, 0.5475, 0.0775, 0.5475, 0.1725, 0.4525, 0.1725, 0.4525, 0.3275, 0.5475, 0.3275, 0.5475, 0.4225, 0.4525, 0.4225, 0.2025, 0.6725, 0.2025, 0.75, 0.125, 0.6725, 0.5475, 0.9225, 0.625, 0.9225, 0.5475, 1.0, 0.2025, 0.5775, 0.125, 0.5775, 0.2025, 0.5, 0.625, 0.3275, 0.625, 0.3275, 0.5475, 0.25, 0.2975, 0.6725, 0.375, 0.6725, 0.2975, 0.75, 0.625, 0.8275, 0.625, 0.8275, 0.5475, 0.75, 0.2975, 0.5775, 0.2975, 0.5, 0.375, 0.5775, 0.625, 0.5775, 0.625, 0.5775, 0.5475, 0.5, 0.2025, 0.5775, 0.2025, 0.6725, 0.125, 0.6725, 0.125, 0.5775, 0.4525, 0.0, 0.5475, 0.0, 0.5475, 0.0775, 0.4525, 0.0775, 0.625, 0.0775, 0.625, 0.1725, 0.5475, 0.1725, 0.5475, 0.0775, 0.5475, 0.3275, 0.4525, 0.3275, 0.4525, 0.1725, 0.5475, 0.1725, 0.2975, 0.5775, 0.2025, 0.5775, 0.2025, 0.5, 0.2975, 0.5, 0.625, 0.3275, 0.625, 0.4225, 0.5475, 0.4225, 0.5475, 0.3275, 0.5475, 0.5775, 0.4525, 0.5775, 0.4525, 0.4225, 0.5475, 0.4225, 0.2975, 0.6725, 0.2975, 0.5775, 0.4525, 0.5775, 0.4525, 0.6725, 0.7025, 0.5775, 0.7025, 0.6725, 0.5475, 0.6725, 0.5475, 0.5775, 0.5475, 0.8275, 0.4525, 0.8275, 0.4525, 0.6725, 0.5475, 0.6725, 0.2025, 0.6725, 0.2975, 0.6725, 0.2975, 0.75, 0.2025, 0.75, 0.625, 0.8275, 0.625, 0.9225, 0.5475, 0.9225, 0.5475, 0.8275, 0.2025, 0.5775, 0.2975, 0.5775, 0.2975, 0.6725, 0.2025, 0.6725])
me_cube_018.materials.append(mat_material_010)
me_cube_018.use_remesh_fix_poles = True
me_cube_018.use_remesh_preserve_attributes = False
me_cube_018.use_mirror_vertex_groups = False
me_cube_018.update()
me_cube_019 = bpy.data.meshes.new('Cube.019')
me_cube_019.from_pydata([(-1.828, 0.3776, -0.8235), (-2.761, 1.569, -0.8435), (-1.788, 1.569, -1.27), (-2.761, 3.029, -0.8435), (-1.828, 4.22, -0.8235), (-1.788, 3.029, -1.27), (-0.6833, 0.3776, -0.7988), (-0.6431, 1.569, -1.245), (0.2503, 1.569, -0.7788), (-0.6833, 4.22, -0.7988), (0.2503, 3.029, -0.7788), (-0.6431, 3.029, -1.245), (-1.877, 0.3776, -0.2761), (-1.917, 1.569, 0.1704), (-2.811, 1.569, -0.2962), (-1.877, 4.22, -0.2761), (-2.811, 3.029, -0.2962), (-1.917, 3.029, 0.1704), (-0.7326, 0.3776, -0.2515), (0.201, 1.569, -0.2315), (-0.7728, 1.569, 0.195), (-0.7326, 4.22, -0.2515), (-0.7728, 3.029, 0.195), (0.201, 3.029, -0.2315)], [], [(14, 16, 3, 1), (20, 22, 17, 13), (21, 9, 4, 15), (2, 5, 11, 7), (8, 10, 23, 19), (0, 1, 2), (3, 4, 5), (6, 7, 8), (9, 10, 11), (12, 13, 14), (15, 16, 17), (18, 19, 20), (21, 22, 23), (6, 0, 2, 7), (1, 3, 5, 2), (4, 9, 11, 5), (10, 8, 7, 11), (18, 6, 8, 19), (9, 21, 23, 10), (22, 20, 19, 23), (12, 18, 20, 13), (21, 15, 17, 22), (16, 14, 13, 17), (0, 12, 14, 1), (15, 4, 3, 16), (6, 18, 12, 0)])
_uv = me_cube_019.uv_layers.new(name='UVMap')
_uv.uv.foreach_set('vector', [0.4525, 0.8275, 0.5475, 0.8275, 0.5475, 0.9225, 0.4525, 0.9225, 0.4525, 0.5775, 0.5475, 0.5775, 0.5475, 0.6725, 0.4525, 0.6725, 0.7025, 0.5775, 0.7975, 0.5775, 0.7975, 0.6725, 0.7025, 0.6725, 0.4525, 0.0775, 0.5475, 0.0775, 0.5475, 0.1725, 0.4525, 0.1725, 0.4525, 0.3275, 0.5475, 0.3275, 0.5475, 0.4225, 0.4525, 0.4225, 0.2025, 0.6725, 0.2025, 0.75, 0.125, 0.6725, 0.5475, 0.9225, 0.625, 0.9225, 0.5475, 1.0, 0.2025, 0.5775, 0.125, 0.5775, 0.2025, 0.5, 0.625, 0.3275, 0.625, 0.3275, 0.5475, 0.25, 0.2975, 0.6725, 0.375, 0.6725, 0.2975, 0.75, 0.625, 0.8275, 0.625, 0.8275, 0.5475, 0.75, 0.2975, 0.5775, 0.2975, 0.5, 0.375, 0.5775, 0.625, 0.5775, 0.625, 0.5775, 0.5475, 0.5, 0.2025, 0.5775, 0.2025, 0.6725, 0.125, 0.6725, 0.125, 0.5775, 0.4525, 0.0, 0.5475, 0.0, 0.5475, 0.0775, 0.4525, 0.0775, 0.625, 0.0775, 0.625, 0.1725, 0.5475, 0.1725, 0.5475, 0.0775, 0.5475, 0.3275, 0.4525, 0.3275, 0.4525, 0.1725, 0.5475, 0.1725, 0.2975, 0.5775, 0.2025, 0.5775, 0.2025, 0.5, 0.2975, 0.5, 0.625, 0.3275, 0.625, 0.4225, 0.5475, 0.4225, 0.5475, 0.3275, 0.5475, 0.5775, 0.4525, 0.5775, 0.4525, 0.4225, 0.5475, 0.4225, 0.2975, 0.6725, 0.2975, 0.5775, 0.4525, 0.5775, 0.4525, 0.6725, 0.7025, 0.5775, 0.7025, 0.6725, 0.5475, 0.6725, 0.5475, 0.5775, 0.5475, 0.8275, 0.4525, 0.8275, 0.4525, 0.6725, 0.5475, 0.6725, 0.2025, 0.6725, 0.2975, 0.6725, 0.2975, 0.75, 0.2025, 0.75, 0.625, 0.8275, 0.625, 0.9225, 0.5475, 0.9225, 0.5475, 0.8275, 0.2025, 0.5775, 0.2975, 0.5775, 0.2975, 0.6725, 0.2025, 0.6725])
me_cube_019.materials.append(mat_material_011)
me_cube_019.use_remesh_fix_poles = True
me_cube_019.use_remesh_preserve_attributes = False
me_cube_019.use_mirror_vertex_groups = False
me_cube_019.update()
me_cube_020 = bpy.data.meshes.new('Cube.020')
me_cube_020.from_pydata([(1.183, -0.4, -4.008), (2.038, -1.0, -4.438), (2.469, -0.4, -4.234), (3.178, -1.0, -5.013), (4.033, -0.4, -5.444), (3.609, -0.4, -4.809), (1.183, 0.4, -4.008), (2.469, 0.4, -4.234), (2.038, 1.0, -4.438), (4.033, 0.4, -5.444), (3.178, 1.0, -5.013), (3.609, 0.4, -4.809), (0.6084, -0.4, -4.28), (1.033, -0.4, -4.915), (1.463, -1.0, -4.711), (3.459, -0.4, -5.716), (2.604, -1.0, -5.285), (2.173, -0.4, -5.489), (0.6084, 0.4, -4.28), (1.463, 1.0, -4.711), (1.033, 0.4, -4.915), (3.459, 0.4, -5.716), (2.173, 0.4, -5.489), (2.604, 1.0, -5.285), (3.757, -0.4, -0.8419), (2.875, -1.0, -1.26), (3.293, -0.4, -1.47), (1.699, -1.0, -1.817), (0.8176, -0.4, -2.234), (2.117, -0.4, -2.027), (3.757, 0.4, -0.8419), (3.293, 0.4, -1.47), (2.875, 1.0, -1.26), (0.8176, 0.4, -2.234), (1.699, 1.0, -1.817), (2.117, 0.4, -2.027), (3.2, -0.4, -0.5613), (1.9, -0.4, -0.7686), (2.318, -1.0, -0.979), (0.2606, -0.4, -1.954), (1.142, -1.0, -1.536), (0.7247, -0.4, -1.326), (3.2, 0.4, -0.5613), (2.318, 1.0, -0.979), (1.9, 0.4, -0.7686), (0.2606, 0.4, -1.954), (0.7247, 0.4, -1.326), (1.142, 1.0, -1.536), (-3.062, -0.4, -2.385), (-3.917, -1.0, -1.954), (-4.348, -0.4, -2.158), (-5.057, -1.0, -1.38), (-5.912, -0.4, -0.9494), (-5.488, -0.4, -1.584), (-3.062, 0.4, -2.385), (-4.348, 0.4, -2.158), (-3.917, 1.0, -1.954), (-5.912, 0.4, -0.9494), (-5.057, 1.0, -1.38), (-5.488, 0.4, -1.584), (-2.488, -0.4, -2.113), (-2.912, -0.4, -1.478), (-3.343, -1.0, -1.682), (-5.338, -0.4, -0.6773), (-4.483, -1.0, -1.108), (-4.052, -0.4, -0.904), (-2.488, 0.4, -2.113), (-3.343, 1.0, -1.682), (-2.912, 0.4, -1.478), (-5.338, 0.4, -0.6773), (-4.052, 0.4, -0.904), (-4.483, 1.0, -1.108), (-5.636, -0.4, -5.551), (-4.754, -1.0, -5.133), (-5.172, -0.4, -4.923), (-3.579, -1.0, -4.576), (-2.697, -0.4, -4.159), (-3.996, -0.4, -4.366), (-5.636, 0.4, -5.551), (-5.172, 0.4, -4.923), (-4.754, 1.0, -5.133), (-2.697, 0.4, -4.159), (-3.579, 1.0, -4.576), (-3.996, 0.4, -4.366), (-5.079, -0.4, -5.832), (-3.78, -0.4, -5.624), (-4.197, -1.0, -5.414), (-2.14, -0.4, -4.439), (-3.022, -1.0, -4.857), (-2.604, -0.4, -5.067), (-5.079, 0.4, -5.832), (-4.197, 1.0, -5.414), (-3.78, 0.4, -5.624), (-2.14, 0.4, -4.439), (-2.604, 0.4, -5.067), (-3.022, 1.0, -4.857)], [], [(14, 16, 3, 1), (20, 22, 17, 13), (21, 9, 4, 15), (2, 5, 11, 7), (8, 10, 23, 19), (0, 1, 2), (3, 4, 5), (6, 7, 8), (9, 10, 11), (12, 13, 14), (15, 16, 17), (18, 19, 20), (21, 22, 23), (6, 0, 2, 7), (1, 3, 5, 2), (4, 9, 11, 5), (10, 8, 7, 11), (18, 6, 8, 19), (9, 21, 23, 10), (22, 20, 19, 23), (12, 18, 20, 13), (21, 15, 17, 22), (16, 14, 13, 17), (0, 12, 14, 1), (15, 4, 3, 16), (6, 18, 12, 0), (38, 40, 27, 25), (44, 46, 41, 37), (45, 33, 28, 39), (26, 29, 35, 31), (32, 34, 47, 43), (24, 25, 26), (27, 28, 29), (30, 31, 32), (33, 34, 35), (36, 37, 38), (39, 40, 41), (42, 43, 44), (45, 46, 47), (30, 24, 26, 31), (25, 27, 29, 26), (28, 33, 35, 29), (34, 32, 31, 35), (42, 30, 32, 43), (33, 45, 47, 34), (46, 44, 43, 47), (36, 42, 44, 37), (45, 39, 41, 46), (40, 38, 37, 41), (24, 36, 38, 25), (39, 28, 27, 40), (30, 42, 36, 24), (62, 64, 51, 49), (68, 70, 65, 61), (69, 57, 52, 63), (50, 53, 59, 55), (56, 58, 71, 67), (48, 49, 50), (51, 52, 53), (54, 55, 56), (57, 58, 59), (60, 61, 62), (63, 64, 65), (66, 67, 68), (69, 70, 71), (54, 48, 50, 55), (49, 51, 53, 50), (52, 57, 59, 53), (58, 56, 55, 59), (66, 54, 56, 67), (57, 69, 71, 58), (70, 68, 67, 71), (60, 66, 68, 61), (69, 63, 65, 70), (64, 62, 61, 65), (48, 60, 62, 49), (63, 52, 51, 64), (54, 66, 60, 48), (86, 88, 75, 73), (92, 94, 89, 85), (93, 81, 76, 87), (74, 77, 83, 79), (80, 82, 95, 91), (72, 73, 74), (75, 76, 77), (78, 79, 80), (81, 82, 83), (84, 85, 86), (87, 88, 89), (90, 91, 92), (93, 94, 95), (78, 72, 74, 79), (73, 75, 77, 74), (76, 81, 83, 77), (82, 80, 79, 83), (90, 78, 80, 91), (81, 93, 95, 82), (94, 92, 91, 95), (84, 90, 92, 85), (93, 87, 89, 94), (88, 86, 85, 89), (72, 84, 86, 73), (87, 76, 75, 88), (78, 90, 84, 72)])
_uv = me_cube_020.uv_layers.new(name='UVMap')
_uv.uv.foreach_set('vector', [0.45, 0.825, 0.55, 0.825, 0.55, 0.925, 0.45, 0.925, 0.45, 0.575, 0.55, 0.575, 0.55, 0.675, 0.45, 0.675, 0.7, 0.575, 0.8, 0.575, 0.8, 0.675, 0.7, 0.675, 0.45, 0.075, 0.55, 0.075, 0.55, 0.175, 0.45, 0.175, 0.45, 0.325, 0.55, 0.325, 0.55, 0.425, 0.45, 0.425, 0.2, 0.675, 0.2, 0.75, 0.125, 0.675, 0.55, 0.925, 0.625, 0.925, 0.55, 1.0, 0.2, 0.575, 0.125, 0.575, 0.2, 0.5, 0.625, 0.325, 0.625, 0.325, 0.55, 0.25, 0.3, 0.675, 0.375, 0.675, 0.3, 0.75, 0.625, 0.825, 0.625, 0.825, 0.55, 0.75, 0.3, 0.575, 0.3, 0.5, 0.375, 0.575, 0.625, 0.575, 0.625, 0.575, 0.55, 0.5, 0.2, 0.575, 0.2, 0.675, 0.125, 0.675, 0.125, 0.575, 0.45, 0.0, 0.55, 0.0, 0.55, 0.075, 0.45, 0.075, 0.625, 0.075, 0.625, 0.175, 0.55, 0.175, 0.55, 0.075, 0.55, 0.325, 0.45, 0.325, 0.45, 0.175, 0.55, 0.175, 0.3, 0.575, 0.2, 0.575, 0.2, 0.5, 0.3, 0.5, 0.625, 0.325, 0.625, 0.425, 0.55, 0.425, 0.55, 0.325, 0.55, 0.575, 0.45, 0.575, 0.45, 0.425, 0.55, 0.425, 0.3, 0.675, 0.3, 0.575, 0.45, 0.575, 0.45, 0.675, 0.7, 0.575, 0.7, 0.675, 0.55, 0.675, 0.55, 0.575, 0.55, 0.825, 0.45, 0.825, 0.45, 0.675, 0.55, 0.675, 0.2, 0.675, 0.3, 0.675, 0.3, 0.75, 0.2, 0.75, 0.625, 0.825, 0.625, 0.925, 0.55, 0.925, 0.55, 0.825, 0.2, 0.575, 0.3, 0.575, 0.3, 0.675, 0.2, 0.675, 0.45, 0.825, 0.55, 0.825, 0.55, 0.925, 0.45, 0.925, 0.45, 0.575, 0.55, 0.575, 0.55, 0.675, 0.45, 0.675, 0.7, 0.575, 0.8, 0.575, 0.8, 0.675, 0.7, 0.675, 0.45, 0.075, 0.55, 0.075, 0.55, 0.175, 0.45, 0.175, 0.45, 0.325, 0.55, 0.325, 0.55, 0.425, 0.45, 0.425, 0.2, 0.675, 0.2, 0.75, 0.125, 0.675, 0.55, 0.925, 0.625, 0.925, 0.55, 1.0, 0.2, 0.575, 0.125, 0.575, 0.2, 0.5, 0.625, 0.325, 0.625, 0.325, 0.55, 0.25, 0.3, 0.675, 0.375, 0.675, 0.3, 0.75, 0.625, 0.825, 0.625, 0.825, 0.55, 0.75, 0.3, 0.575, 0.3, 0.5, 0.375, 0.575, 0.625, 0.575, 0.625, 0.575, 0.55, 0.5, 0.2, 0.575, 0.2, 0.675, 0.125, 0.675, 0.125, 0.575, 0.45, 0.0, 0.55, 0.0, 0.55, 0.075, 0.45, 0.075, 0.625, 0.075, 0.625, 0.175, 0.55, 0.175, 0.55, 0.075, 0.55, 0.325, 0.45, 0.325, 0.45, 0.175, 0.55, 0.175, 0.3, 0.575, 0.2, 0.575, 0.2, 0.5, 0.3, 0.5, 0.625, 0.325, 0.625, 0.425, 0.55, 0.425, 0.55, 0.325, 0.55, 0.575, 0.45, 0.575, 0.45, 0.425, 0.55, 0.425, 0.3, 0.675, 0.3, 0.575, 0.45, 0.575, 0.45, 0.675, 0.7, 0.575, 0.7, 0.675, 0.55, 0.675, 0.55, 0.575, 0.55, 0.825, 0.45, 0.825, 0.45, 0.675, 0.55, 0.675, 0.2, 0.675, 0.3, 0.675, 0.3, 0.75, 0.2, 0.75, 0.625, 0.825, 0.625, 0.925, 0.55, 0.925, 0.55, 0.825, 0.2, 0.575, 0.3, 0.575, 0.3, 0.675, 0.2, 0.675, 0.45, 0.825, 0.55, 0.825, 0.55, 0.925, 0.45, 0.925, 0.45, 0.575, 0.55, 0.575, 0.55, 0.675, 0.45, 0.675, 0.7, 0.575, 0.8, 0.575, 0.8, 0.675, 0.7, 0.675, 0.45, 0.075, 0.55, 0.075, 0.55, 0.175, 0.45, 0.175, 0.45, 0.325, 0.55, 0.325, 0.55, 0.425, 0.45, 0.425, 0.2, 0.675, 0.2, 0.75, 0.125, 0.675, 0.55, 0.925, 0.625, 0.925, 0.55, 1.0, 0.2, 0.575, 0.125, 0.575, 0.2, 0.5, 0.625, 0.325, 0.625, 0.325, 0.55, 0.25, 0.3, 0.675, 0.375, 0.675, 0.3, 0.75, 0.625, 0.825, 0.625, 0.825, 0.55, 0.75, 0.3, 0.575, 0.3, 0.5, 0.375, 0.575, 0.625, 0.575, 0.625, 0.575, 0.55, 0.5, 0.2, 0.575, 0.2, 0.675, 0.125, 0.675, 0.125, 0.575, 0.45, 0.0, 0.55, 0.0, 0.55, 0.075, 0.45, 0.075, 0.625, 0.075, 0.625, 0.175, 0.55, 0.175, 0.55, 0.075, 0.55, 0.325, 0.45, 0.325, 0.45, 0.175, 0.55, 0.175, 0.3, 0.575, 0.2, 0.575, 0.2, 0.5, 0.3, 0.5, 0.625, 0.325, 0.625, 0.425, 0.55, 0.425, 0.55, 0.325, 0.55, 0.575, 0.45, 0.575, 0.45, 0.425, 0.55, 0.425, 0.3, 0.675, 0.3, 0.575, 0.45, 0.575, 0.45, 0.675, 0.7, 0.575, 0.7, 0.675, 0.55, 0.675, 0.55, 0.575, 0.55, 0.825, 0.45, 0.825, 0.45, 0.675, 0.55, 0.675, 0.2, 0.675, 0.3, 0.675, 0.3, 0.75, 0.2, 0.75, 0.625, 0.825, 0.625, 0.925, 0.55, 0.925, 0.55, 0.825, 0.2, 0.575, 0.3, 0.575, 0.3, 0.675, 0.2, 0.675, 0.45, 0.825, 0.55, 0.825, 0.55, 0.925, 0.45, 0.925, 0.45, 0.575, 0.55, 0.575, 0.55, 0.675, 0.45, 0.675, 0.7, 0.575, 0.8, 0.575, 0.8, 0.675, 0.7, 0.675, 0.45, 0.075, 0.55, 0.075, 0.55, 0.175, 0.45, 0.175, 0.45, 0.325, 0.55, 0.325, 0.55, 0.425, 0.45, 0.425, 0.2, 0.675, 0.2, 0.75, 0.125, 0.675, 0.55, 0.925, 0.625, 0.925, 0.55, 1.0, 0.2, 0.575, 0.125, 0.575, 0.2, 0.5, 0.625, 0.325, 0.625, 0.325, 0.55, 0.25, 0.3, 0.675, 0.375, 0.675, 0.3, 0.75, 0.625, 0.825, 0.625, 0.825, 0.55, 0.75, 0.3, 0.575, 0.3, 0.5, 0.375, 0.575, 0.625, 0.575, 0.625, 0.575, 0.55, 0.5, 0.2, 0.575, 0.2, 0.675, 0.125, 0.675, 0.125, 0.575, 0.45, 0.0, 0.55, 0.0, 0.55, 0.075, 0.45, 0.075, 0.625, 0.075, 0.625, 0.175, 0.55, 0.175, 0.55, 0.075, 0.55, 0.325, 0.45, 0.325, 0.45, 0.175, 0.55, 0.175, 0.3, 0.575, 0.2, 0.575, 0.2, 0.5, 0.3, 0.5, 0.625, 0.325, 0.625, 0.425, 0.55, 0.425, 0.55, 0.325, 0.55, 0.575, 0.45, 0.575, 0.45, 0.425, 0.55, 0.425, 0.3, 0.675, 0.3, 0.575, 0.45, 0.575, 0.45, 0.675, 0.7, 0.575, 0.7, 0.675, 0.55, 0.675, 0.55, 0.575, 0.55, 0.825, 0.45, 0.825, 0.45, 0.675, 0.55, 0.675, 0.2, 0.675, 0.3, 0.675, 0.3, 0.75, 0.2, 0.75, 0.625, 0.825, 0.625, 0.925, 0.55, 0.925, 0.55, 0.825, 0.2, 0.575, 0.3, 0.575, 0.3, 0.675, 0.2, 0.675])
me_cube_020.materials.append(mat_material_011)
me_cube_020.use_remesh_fix_poles = True
me_cube_020.use_remesh_preserve_attributes = False
me_cube_020.use_mirror_vertex_groups = False
me_cube_020.update()
me_cube_021 = bpy.data.meshes.new('Cube.021')
me_cube_021.from_pydata([(-4.566, -0.2749, -4.135), (-4.979, 0.4024, -4.003), (-4.66, 0.4024, -4.405), (-2.641, 0.4024, -5.506), (-1.942, 0.4024, -5.66), (-2.198, -0.2749, -5.426), (-4.66, 4.195, -4.405), (-4.979, 4.195, -4.003), (-4.696, 5.352, -3.997), (-4.287, 5.426, -4.423), (-2.78, 8.593, -3.956), (-2.097, 9.072, -3.941), (-2.06, 8.593, -4.349), (-2.785, 7.966, -4.39), (-2.641, 4.195, -5.506), (-2.704, 5.426, -5.286), (-1.957, 5.352, -5.491), (-1.942, 4.195, -5.66), (0.9682, 0.4024, -5.428), (0.513, -0.2749, -5.368), (0.3, 0.4024, -5.611), (2.64, -0.2749, -3.98), (2.781, 0.4024, -4.245), (3.028, 0.4024, -3.831), (0.1819, 8.593, -4.301), (0.1452, 9.072, -3.893), (0.8287, 8.593, -3.878), (0.9115, 7.966, -4.311), (2.745, 5.352, -3.837), (3.028, 4.195, -3.831), (2.781, 4.195, -4.245), (2.413, 5.426, -4.279), (0.2848, 5.352, -5.443), (0.9921, 5.426, -5.206), (0.9682, 4.195, -5.428), (0.3, 4.195, -5.611), (-3.04, 0.4024, -1.07), (-2.585, -0.2749, -1.13), (-2.372, 0.4024, -0.8866), (-4.712, -0.2749, -2.518), (-4.853, 0.4024, -2.253), (-5.1, 0.4024, -2.667), (-2.254, 8.593, -2.198), (-2.217, 9.072, -2.605), (-2.901, 8.593, -2.62), (-2.983, 7.966, -2.187), (-4.817, 5.352, -2.661), (-5.1, 4.195, -2.667), (-4.853, 4.195, -2.253), (-4.485, 5.426, -2.219), (-2.357, 5.352, -1.055), (-3.064, 5.426, -1.292), (-3.04, 4.195, -1.07), (-2.372, 4.195, -0.8866), (2.588, 0.4024, -2.093), (2.494, -0.2749, -2.364), (2.907, 0.4024, -2.495), (0.1261, -0.2749, -1.072), (0.5687, 0.4024, -0.9925), (-0.1299, 0.4024, -0.8385), (0.7083, 8.593, -2.542), (0.02483, 9.072, -2.557), (-0.01186, 8.593, -2.149), (0.713, 7.966, -2.108), (-0.1147, 5.352, -1.007), (-0.1299, 4.195, -0.8385), (0.5687, 4.195, -0.9925), (0.6324, 5.426, -1.213), (2.624, 5.352, -2.501), (2.215, 5.426, -2.075), (2.588, 4.195, -2.093), (2.907, 4.195, -2.495)], [], [(4, 17, 35, 20), (62, 42, 50, 64), (30, 22, 18, 34), (9, 13, 15), (27, 31, 33), (44, 10, 8, 46), (26, 60, 68, 28), (66, 58, 54, 70), (41, 47, 7, 1), (61, 25, 11, 43), (23, 29, 71, 56), (48, 40, 36, 52), (63, 67, 69), (45, 49, 51), (59, 65, 53, 38), (12, 24, 32, 16), (2, 6, 14, 3), (0, 1, 2), (3, 4, 5), (6, 7, 8, 9), (10, 11, 12, 13), (14, 15, 16, 17), (18, 19, 20), (21, 22, 23), (24, 25, 26, 27), (28, 29, 30, 31), (32, 33, 34, 35), (36, 37, 38), (39, 40, 41), (42, 43, 44, 45), (46, 47, 48, 49), (50, 51, 52, 53), (54, 55, 56), (57, 58, 59), (60, 61, 62, 63), (64, 65, 66, 67), (68, 69, 70, 71), (2, 3, 5, 0), (14, 6, 9, 15), (8, 10, 13, 9), (12, 16, 15, 13), (18, 22, 21, 19), (32, 24, 27, 33), (26, 28, 31, 27), (30, 34, 33, 31), (36, 40, 39, 37), (50, 42, 45, 51), (44, 46, 49, 45), (48, 52, 51, 49), (54, 58, 57, 55), (68, 60, 63, 69), (62, 64, 67, 63), (66, 70, 69, 67), (4, 20, 19, 5), (1, 7, 6, 2), (17, 4, 3, 14), (11, 25, 24, 12), (35, 17, 16, 32), (29, 23, 22, 30), (20, 35, 34, 18), (23, 56, 55, 21), (25, 61, 60, 26), (71, 29, 28, 68), (65, 59, 58, 66), (56, 71, 70, 54), (59, 38, 37, 57), (61, 43, 42, 62), (53, 65, 64, 50), (47, 41, 40, 48), (38, 53, 52, 36), (41, 1, 0, 39), (43, 11, 10, 44), (7, 47, 46, 8), (0, 5, 19, 21, 55, 57, 37, 39)])
_uv = me_cube_021.uv_layers.new(name='UVMap')
_uv.uv.foreach_set('vector', [0.465, 0.09, 0.535, 0.09, 0.535, 0.16, 0.465, 0.16, 0.6848, 0.59, 0.6848, 0.66, 0.5652, 0.66, 0.5652, 0.59, 0.535, 0.3098, 0.465, 0.3098, 0.465, 0.1902, 0.535, 0.1902, 0.5577, 0.9327, 0.6046, 0.9327, 0.5577, 0.9796, 0.6148, 0.3173, 0.6148, 0.3173, 0.5679, 0.2704, 0.6162, 0.84, 0.6162, 0.91, 0.5563, 0.91, 0.5563, 0.84, 0.6162, 0.34, 0.6162, 0.41, 0.5563, 0.41, 0.5563, 0.34, 0.535, 0.5598, 0.465, 0.5598, 0.465, 0.4402, 0.535, 0.4402, 0.465, 0.84, 0.535, 0.84, 0.535, 0.91, 0.465, 0.91, 0.715, 0.59, 0.785, 0.59, 0.785, 0.66, 0.715, 0.66, 0.465, 0.34, 0.535, 0.34, 0.535, 0.41, 0.465, 0.41, 0.535, 0.8098, 0.465, 0.8098, 0.465, 0.6902, 0.535, 0.6902, 0.6148, 0.5673, 0.6148, 0.5673, 0.5679, 0.5204, 0.6148, 0.8173, 0.6148, 0.8173, 0.5679, 0.7704, 0.465, 0.59, 0.535, 0.59, 0.535, 0.66, 0.465, 0.66, 0.6162, 0.09, 0.6162, 0.16, 0.5563, 0.16, 0.5563, 0.09, 0.465, 0.008839, 0.535, 0.008839, 0.535, 0.06866, 0.465, 0.06866, 0.4525, 0.8417, 0.4525, 0.91, 0.4525, 0.8261, 0.4525, 0.1739, 0.4525, 0.09, 0.4525, 0.1174, 0.535, 0.008839, 0.535, 0.0, 0.5475, 0.0, 0.5475, 0.01531, 0.6203, 0.9142, 0.625, 0.9225, 0.6162, 0.9313, 0.6097, 0.9378, 0.535, 0.06866, 0.5475, 0.0775, 0.5475, 0.09, 0.5475, 0.09, 0.465, 0.1902, 0.4525, 0.1977, 0.465, 0.16, 0.4525, 0.3356, 0.465, 0.3098, 0.465, 0.34, 0.6162, 0.16, 0.625, 0.16, 0.625, 0.1725, 0.6097, 0.1725, 0.5563, 0.3312, 0.535, 0.3275, 0.535, 0.3275, 0.5475, 0.2969, 0.5563, 0.16, 0.5475, 0.1725, 0.535, 0.1725, 0.535, 0.1725, 0.465, 0.6902, 0.4525, 0.6644, 0.465, 0.66, 0.4525, 0.8023, 0.465, 0.8098, 0.465, 0.84, 0.6268, 0.8187, 0.625, 0.84, 0.625, 0.84, 0.6097, 0.8275, 0.5563, 0.84, 0.5475, 0.84, 0.535, 0.8275, 0.5475, 0.8275, 0.5563, 0.6688, 0.5475, 0.7031, 0.535, 0.6725, 0.535, 0.6725, 0.465, 0.4402, 0.4525, 0.4291, 0.465, 0.41, 0.4525, 0.5709, 0.465, 0.5598, 0.465, 0.59, 0.6162, 0.41, 0.625, 0.41, 0.625, 0.4225, 0.6097, 0.4225, 0.5563, 0.5812, 0.535, 0.5775, 0.535, 0.5775, 0.5475, 0.5469, 0.5563, 0.41, 0.5475, 0.4225, 0.535, 0.4225, 0.535, 0.4225, 0.4525, 0.8261, 0.4525, 0.1739, 0.4525, 0.1583, 0.4525, 0.8417, 0.535, 0.06866, 0.535, 0.008839, 0.5475, 0.01531, 0.5475, 0.06219, 0.5563, 0.91, 0.6162, 0.91, 0.6046, 0.9327, 0.5577, 0.9327, 0.6162, 0.9313, 0.5563, 0.9912, 0.5577, 0.9796, 0.6046, 0.9327, 0.465, 0.1902, 0.465, 0.3098, 0.4525, 0.3356, 0.4525, 0.1977, 0.5563, 0.16, 0.6162, 0.16, 0.6097, 0.1725, 0.5628, 0.1725, 0.6162, 0.34, 0.5563, 0.34, 0.5628, 0.3275, 0.6097, 0.3275, 0.535, 0.3098, 0.535, 0.1902, 0.5475, 0.2031, 0.5475, 0.2969, 0.465, 0.6902, 0.465, 0.8098, 0.4525, 0.8023, 0.4525, 0.6644, 0.5652, 0.66, 0.6848, 0.66, 0.6719, 0.6725, 0.5781, 0.6725, 0.6162, 0.84, 0.5563, 0.84, 0.5628, 0.8275, 0.6097, 0.8275, 0.535, 0.8098, 0.535, 0.6902, 0.5475, 0.7031, 0.5475, 0.7969, 0.465, 0.4402, 0.465, 0.5598, 0.4525, 0.5709, 0.4525, 0.4291, 0.5563, 0.41, 0.6162, 0.41, 0.6097, 0.4225, 0.5628, 0.4225, 0.6848, 0.59, 0.5652, 0.59, 0.5781, 0.5775, 0.6719, 0.5775, 0.535, 0.5598, 0.535, 0.4402, 0.5475, 0.4531, 0.5475, 0.5469, 0.465, 0.09, 0.465, 0.16, 0.4525, 0.1977, 0.4525, 0.1583, 0.465, 0.0, 0.535, 0.0, 0.535, 0.008839, 0.465, 0.008839, 0.535, 0.09, 0.465, 0.09, 0.465, 0.06866, 0.535, 0.06866, 0.625, 0.09, 0.625, 0.16, 0.6162, 0.16, 0.6162, 0.09, 0.535, 0.16, 0.535, 0.09, 0.5563, 0.09, 0.5563, 0.16, 0.535, 0.34, 0.465, 0.34, 0.465, 0.3098, 0.535, 0.3098, 0.465, 0.16, 0.535, 0.16, 0.535, 0.1902, 0.465, 0.1902, 0.465, 0.34, 0.465, 0.41, 0.4525, 0.4291, 0.4525, 0.3356, 0.625, 0.34, 0.625, 0.41, 0.6162, 0.41, 0.6162, 0.34, 0.535, 0.41, 0.535, 0.34, 0.5563, 0.34, 0.5563, 0.41, 0.535, 0.59, 0.465, 0.59, 0.465, 0.5598, 0.535, 0.5598, 0.465, 0.41, 0.535, 0.41, 0.535, 0.4402, 0.465, 0.4402, 0.465, 0.59, 0.465, 0.66, 0.4525, 0.6644, 0.4525, 0.5709, 0.715, 0.59, 0.715, 0.66, 0.6848, 0.66, 0.6848, 0.59, 0.535, 0.66, 0.535, 0.59, 0.5652, 0.59, 0.5652, 0.66, 0.535, 0.84, 0.465, 0.84, 0.465, 0.8098, 0.535, 0.8098, 0.465, 0.66, 0.535, 0.66, 0.535, 0.6902, 0.465, 0.6902, 0.465, 0.84, 0.465, 0.91, 0.4525, 0.8417, 0.4525, 0.8023, 0.625, 0.84, 0.625, 0.91, 0.6162, 0.91, 0.6162, 0.84, 0.535, 0.91, 0.535, 0.84, 0.5563, 0.84, 0.5563, 0.91, 0.4525, 0.8417, 0.4525, 0.1583, 0.4525, 0.1977, 0.4525, 0.3356, 0.4525, 0.4291, 0.4525, 0.5709, 0.4525, 0.6644, 0.4525, 0.8023])
me_cube_021.materials.append(mat_material_012)
me_cube_021.use_remesh_fix_poles = True
me_cube_021.use_remesh_preserve_attributes = False
me_cube_021.use_mirror_vertex_groups = False
me_cube_021.update()

# ---- objects
ob_light = bpy.data.objects.new('Light', light_light)
ob_camera = bpy.data.objects.new('Camera', cam_camera)
ob_cube_001 = bpy.data.objects.new('Cube.001', me_cube_004)
ob_cube_002 = bpy.data.objects.new('Cube.002', me_cube_005)
ob_cube_003 = bpy.data.objects.new('Cube.003', me_cube_006)
ob_cube_006 = bpy.data.objects.new('Cube.006', me_cube_016)
ob_cube_007 = bpy.data.objects.new('Cube.007', me_cube_017)
ob_cube_009 = bpy.data.objects.new('Cube.009', me_cube_018)
ob_cube_010 = bpy.data.objects.new('Cube.010', me_cube_019)
ob_cube_011 = bpy.data.objects.new('Cube.011', me_cube_020)
ob_cube_012 = bpy.data.objects.new('Cube.012', me_cube_021)

# ---- transforms, parenting, visibility, modifiers, constraints
ob_light.location = (4.076, 1.005, 5.904)
ob_light.rotation_euler = (0.6503, 0.05522, 1.866)
ob_light.lock_rotations_4d = False
ob_light.empty_display_type = 'ARROWS'
ob_light.color = (0.0, 0.0, 0.0, 0.0)
ob_light.lineart.crease_threshold = 0.0
ob_camera.location = (2.37, -4.786, 5.535)
ob_camera.rotation_euler = (1.256, -7.957e-07, 0.5078)
ob_camera.lock_rotations_4d = False
ob_camera.empty_display_type = 'ARROWS'
ob_camera.color = (0.0, 0.0, 0.0, 0.0)
ob_camera.display_type = 'WIRE'
ob_camera.lineart.crease_threshold = 0.0
ob_cube_001.location = (-1.78, 2.081, 2.885)
ob_cube_001.scale = (1.0, 1.0, 0.7621)
ob_cube_001.lineart.crease_threshold = 0.0
ob_cube_002.location = (-0.7774, 1.507, 2.938)
ob_cube_002.rotation_euler = (0.3724, -0.0, 0.0)
ob_cube_002.scale = (0.3938, 0.655, 0.2545)
ob_cube_002.lineart.crease_threshold = 0.0
ob_cube_003.location = (-0.5971, 2.338, 2.84)
ob_cube_003.scale = (0.6286, 0.6814, 0.4243)
ob_cube_003.lineart.crease_threshold = 0.0
ob_cube_006.location = (-1.557, 1.753, 3.669)
ob_cube_006.rotation_euler = (1.571, 0.0, 6.63)
ob_cube_006.scale = (0.05248, 0.02887, 0.1074)
ob_cube_006.lineart.crease_threshold = 0.0
ob_cube_007.location = (-1.557, 1.753, 3.669)
ob_cube_007.rotation_euler = (1.571, 0.0, 6.63)
ob_cube_007.scale = (0.05248, 0.02887, 0.1074)
ob_cube_007.lineart.crease_threshold = 0.0
ob_cube_009.location = (-1.557, 1.753, 3.669)
ob_cube_009.rotation_euler = (1.571, 0.0, 6.63)
ob_cube_009.scale = (0.05248, 0.02887, 0.1074)
ob_cube_009.lineart.crease_threshold = 0.0
ob_cube_010.location = (-1.364, 2.021, 3.641)
ob_cube_010.rotation_euler = (0.9375, 0.2107, 4.99)
ob_cube_010.scale = (0.05248, 0.02887, 0.1074)
ob_cube_010.lineart.crease_threshold = 0.0
ob_cube_011.location = (-1.364, 2.021, 3.641)
ob_cube_011.rotation_euler = (0.9375, 0.2107, 4.99)
ob_cube_011.scale = (0.05248, 0.02887, 0.1074)
ob_cube_011.lineart.crease_threshold = 0.0
ob_cube_012.location = (-1.364, 2.021, 3.641)
ob_cube_012.rotation_euler = (0.9375, 0.2107, 4.99)
ob_cube_012.scale = (0.05248, 0.02887, 0.1074)
ob_cube_012.lineart.crease_threshold = 0.0

# ---- collection membership
col_collection.objects.link(ob_light)
col_collection.objects.link(ob_camera)
col_collection.objects.link(ob_cube_001)
col_collection.objects.link(ob_cube_002)
col_collection.objects.link(ob_cube_003)
col_collection.objects.link(ob_cube_006)
col_collection.objects.link(ob_cube_007)
col_collection.objects.link(ob_cube_009)
col_collection.objects.link(ob_cube_010)
col_collection.objects.link(ob_cube_011)
col_collection.objects.link(ob_cube_012)

# ---- scene / render settings (as saved in the file)
scene.camera = ob_camera
scene.frame_start = 1; scene.frame_end = 250; scene.frame_set(1)
scene.render.engine = 'BLENDER_EEVEE_NEXT'
scene.render.use_simplify = True
scene.cycles.use_denoising = False
scene.cycles.samples = 128
scene.cycles.sampling_pattern = 'TABULATED_SOBOL'
scene.cycles.use_adaptive_sampling = False
scene.cycles.use_light_tree = False
scene.eevee.taa_render_samples = 548
scene.view_settings.view_transform = 'Filmic'
bpy.context.view_layer.update()
